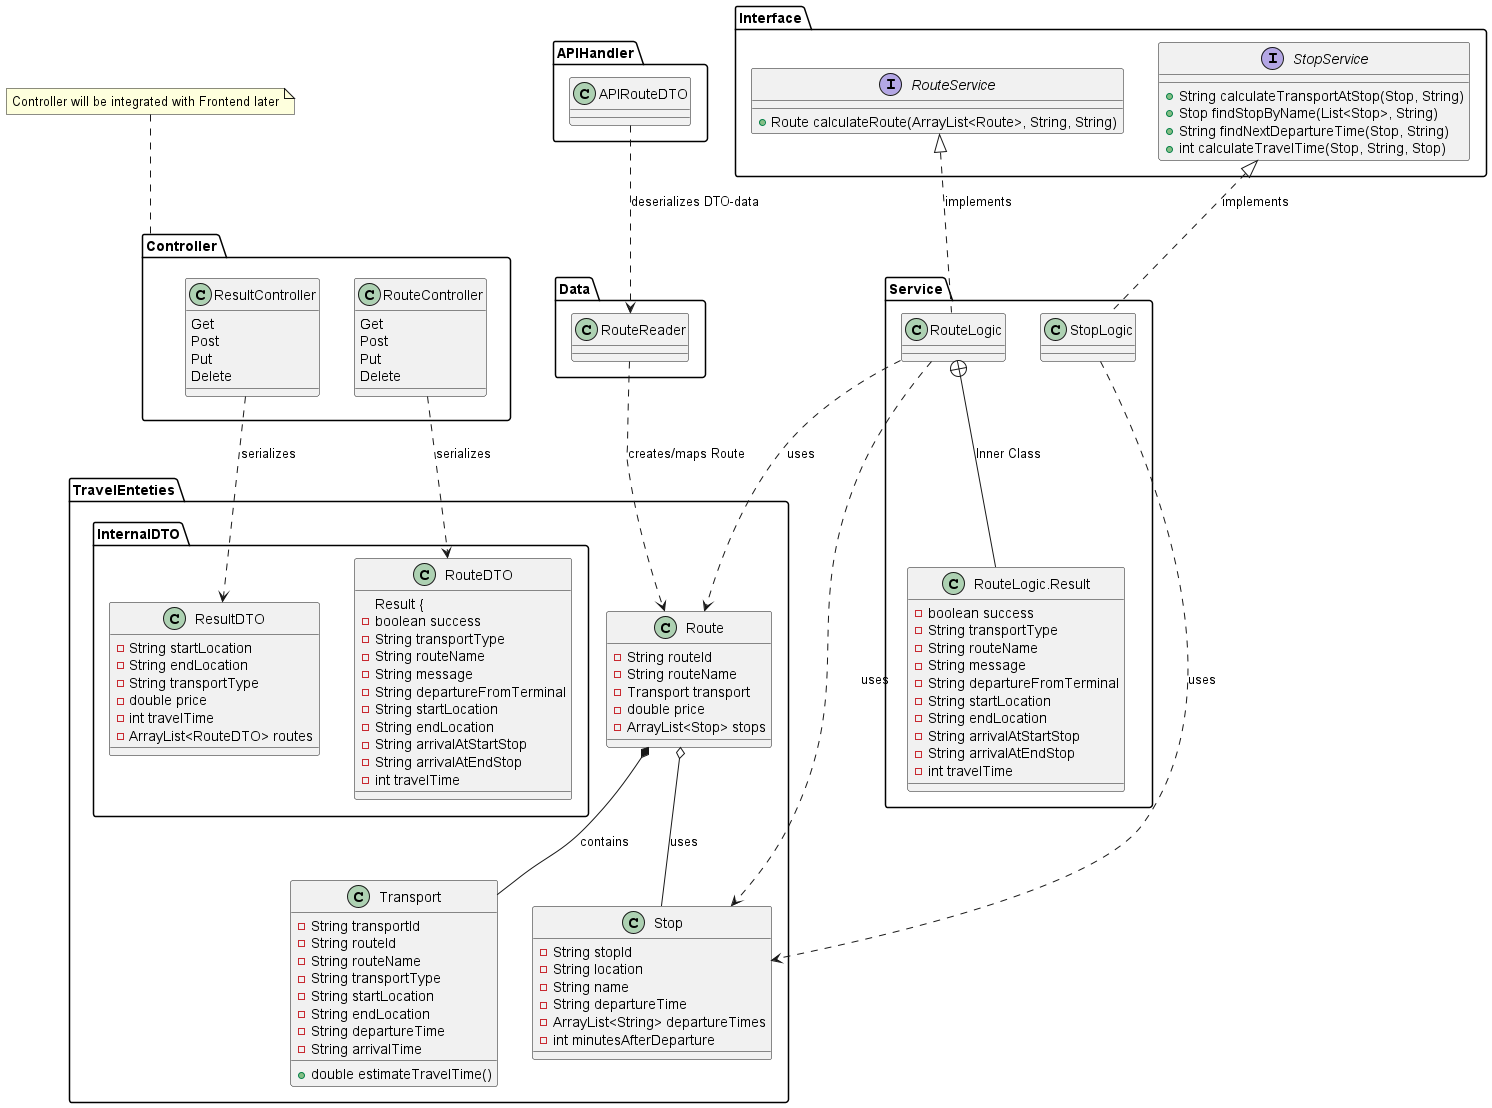

The diagram above was rendered by PlantUML. Its source (embedded in the PNG):
@startuml KlassediagramMapper

package "Interface" {
    interface StopService {
        + String calculateTransportAtStop(Stop, String)
        + Stop findStopByName(List<Stop>, String)
        + String findNextDepartureTime(Stop, String)
        + int calculateTravelTime(Stop, String, Stop)
    }
    interface RouteService {
        + Route calculateRoute(ArrayList<Route>, String, String)
    }
}

package "Service" {
    class StopLogic {}
    class RouteLogic {}
    class "RouteLogic.Result" as Result {
        - boolean success
        - String transportType
        - String routeName
        - String message
        - String departureFromTerminal
        - String startLocation
        - String endLocation
        - String arrivalAtStartStop
        - String arrivalAtEndStop
        - int travelTime
    }

    RouteLogic +-- Result : Inner Class

}

package "TravelEnteties" {
    class Stop {
        - String stopId
        - String location
        - String name
        - String departureTime
        - ArrayList<String> departureTimes
        - int minutesAfterDeparture
    }
    class Route {
        - String routeId
        - String routeName
        - Transport transport
        - double price
        - ArrayList<Stop> stops
    }
    class Transport {
        - String transportId
        - String routeId
        - String routeName
        - String transportType
        - String startLocation
        - String endLocation
        - String departureTime
        - String arrivalTime
        + double estimateTravelTime()
    }

    package InternalDTO {
        class RouteDTO {
            Result {
                - boolean success
                - String transportType
                - String routeName
                - String message
                - String departureFromTerminal
                - String startLocation
                - String endLocation
                - String arrivalAtStartStop
                - String arrivalAtEndStop
                - int travelTime
            }
        class ResultDTO {
            - String startLocation
            - String endLocation
            - String transportType
            - double price
            - int travelTime
            - ArrayList<RouteDTO> routes
        }
    }
}

package "Controller" {
    class RouteController {
        Get
        Post
        Put
        Delete 
    }

    class ResultController {
        Get
        Post
        Put
        Delete
    }

}
    note top of Controller
        Controller will be integrated with Frontend later
    end note

package "Data" {
    class RouteReader
}

package "APIHandler" {
    class APIRouteDTO
}

Interface.StopService <|.. Service.StopLogic : implements
Interface.RouteService <|.. Service.RouteLogic : implements

Service.RouteLogic ..> TravelEnteties.Stop : uses
Service.RouteLogic ..> TravelEnteties.Route : uses
Service.StopLogic ..> TravelEnteties.Stop : uses

APIHandler.APIRouteDTO ..> Data.RouteReader : deserializes DTO-data 
Data.RouteReader ..> TravelEnteties.Route : creates/maps Route

TravelEnteties.Route *-- TravelEnteties.Transport : contains
TravelEnteties.Route o-- TravelEnteties.Stop : uses

Controller.RouteController ..> TravelEnteties.InternalDTO.RouteDTO : serializes

Controller.ResultController ..> TravelEnteties.InternalDTO.ResultDTO : serializes

@enduml